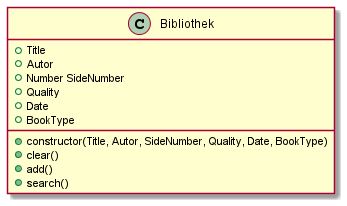

The diagram above was rendered by PlantUML. Its source (embedded in the PNG):
@startuml Bibliothek
class Bibliothek {
+ Title
+ Autor
+ Number SideNumber
+ Quality
+ Date
+ BookType
+ constructor(Title, Autor, SideNumber, Quality, Date, BookType)
+ clear()
+ add()
+ search()
}
@enduml